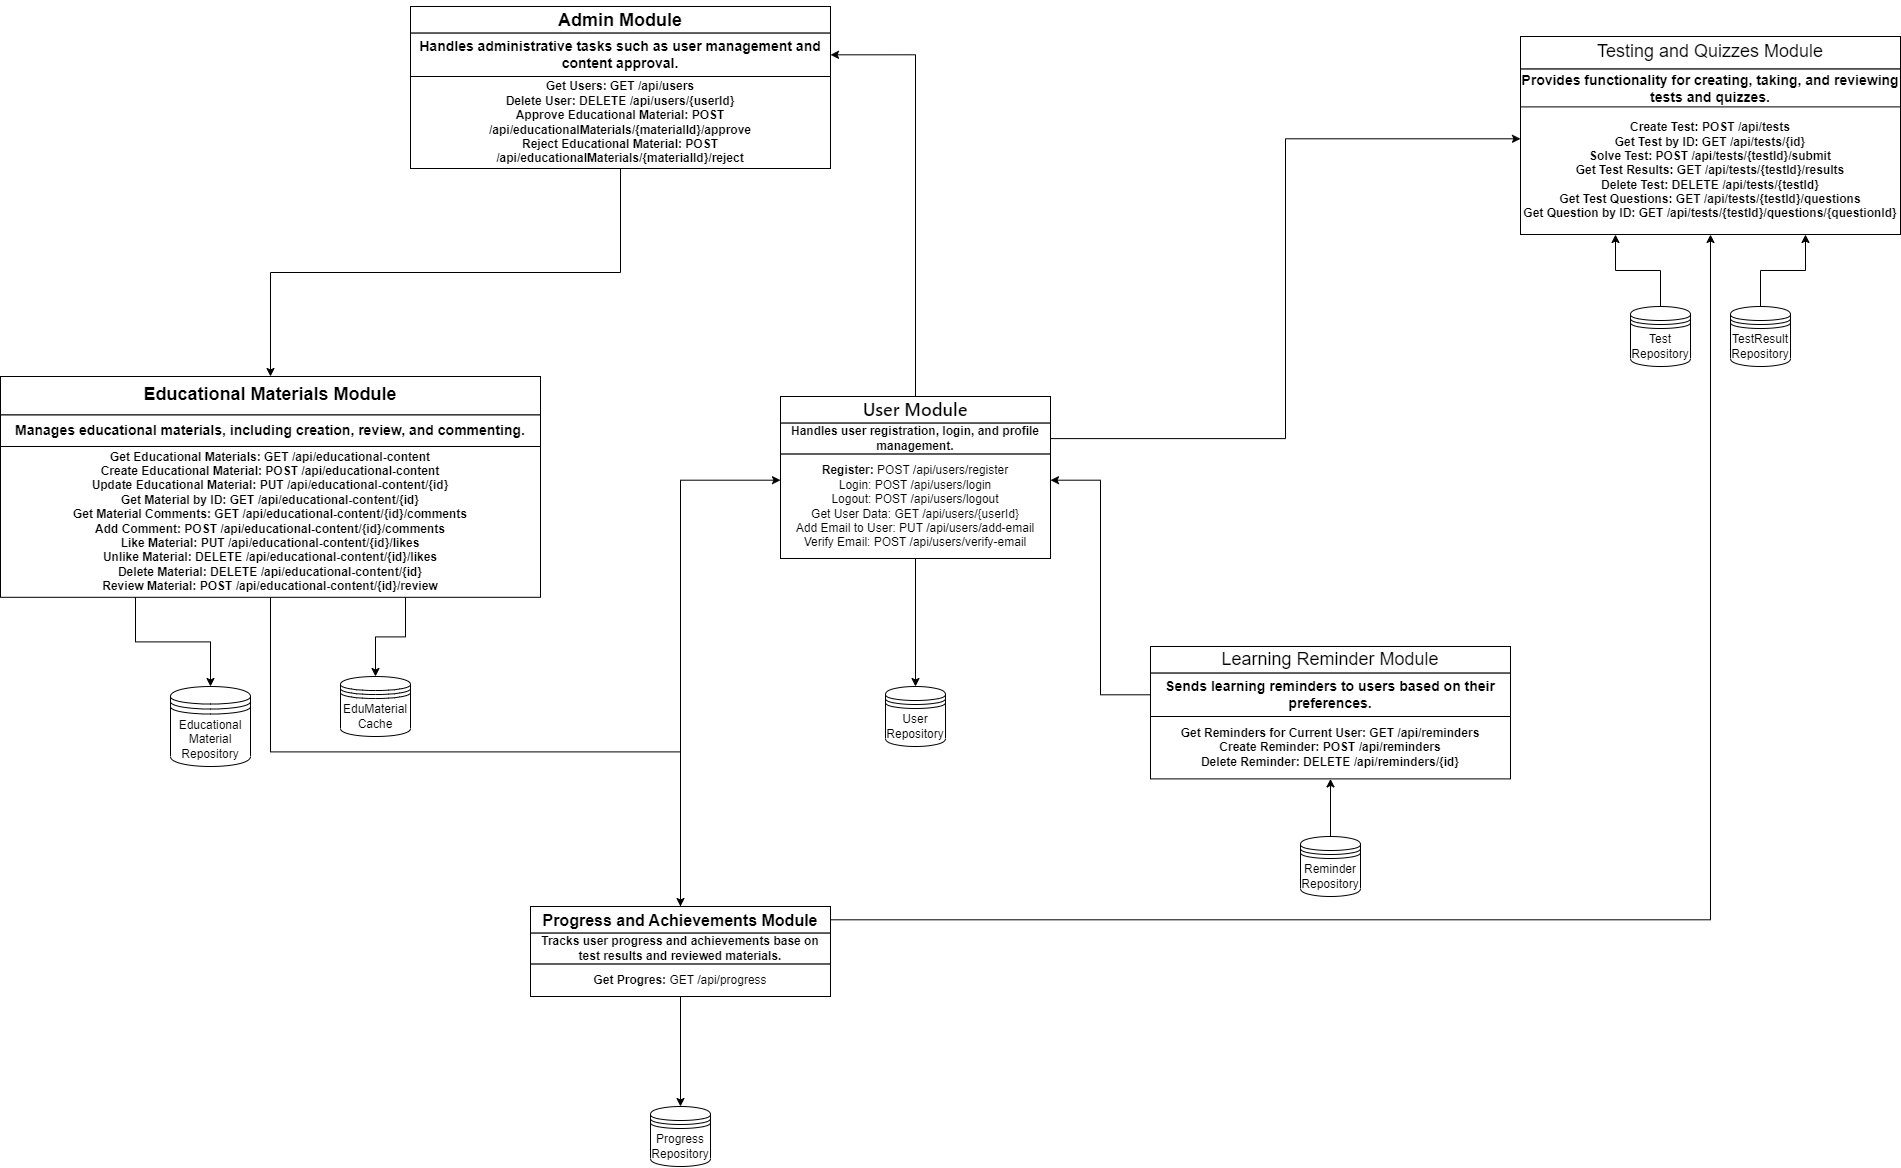

The diagram above was exported from draw.io. Its source (the exported page's mxGraphModel, read from the mxfile embedded in the PNG):
<mxGraphModel dx="4904" dy="5509" grid="0" gridSize="10" guides="1" tooltips="1" connect="1" arrows="1" fold="1" page="1" pageScale="1" pageWidth="2000" pageHeight="1300" background="#FFFFFF" math="0" shadow="0" extFonts="Permanent Marker^https://fonts.googleapis.com/css?family=Permanent+Marker">
  <root>
    <mxCell id="0" />
    <mxCell id="1" parent="0" />
    <mxCell id="OTomQQxV_BPXcIShUFri-71" value="User Repository" style="shape=datastore;whiteSpace=wrap;html=1;" vertex="1" parent="1">
      <mxGeometry x="-1065" y="-3160" width="60" height="60" as="geometry" />
    </mxCell>
    <mxCell id="OTomQQxV_BPXcIShUFri-72" style="edgeStyle=orthogonalEdgeStyle;rounded=0;orthogonalLoop=1;jettySize=auto;html=1;exitX=0.5;exitY=1;exitDx=0;exitDy=0;" edge="1" parent="1" source="OTomQQxV_BPXcIShUFri-67" target="OTomQQxV_BPXcIShUFri-71">
      <mxGeometry relative="1" as="geometry" />
    </mxCell>
    <mxCell id="OTomQQxV_BPXcIShUFri-79" value="Progress Repository" style="shape=datastore;whiteSpace=wrap;html=1;" vertex="1" parent="1">
      <mxGeometry x="-1300" y="-2740" width="60" height="60" as="geometry" />
    </mxCell>
    <mxCell id="OTomQQxV_BPXcIShUFri-80" style="edgeStyle=orthogonalEdgeStyle;rounded=0;orthogonalLoop=1;jettySize=auto;html=1;entryX=0.5;entryY=0;entryDx=0;entryDy=0;" edge="1" parent="1" source="OTomQQxV_BPXcIShUFri-76" target="OTomQQxV_BPXcIShUFri-79">
      <mxGeometry relative="1" as="geometry" />
    </mxCell>
    <mxCell id="OTomQQxV_BPXcIShUFri-90" value="" style="group" vertex="1" connectable="0" parent="1">
      <mxGeometry x="-430" y="-3810" width="380" height="220" as="geometry" />
    </mxCell>
    <mxCell id="OTomQQxV_BPXcIShUFri-113" value="" style="group" vertex="1" connectable="0" parent="OTomQQxV_BPXcIShUFri-90">
      <mxGeometry width="380" height="198.00000000000006" as="geometry" />
    </mxCell>
    <mxCell id="OTomQQxV_BPXcIShUFri-91" value="&lt;p style=&quot;line-height: 10%;&quot;&gt;&lt;font style=&quot;font-size: 18px;&quot;&gt;Testing and Quizzes Module&lt;/font&gt;&lt;br&gt;&lt;/p&gt;" style="rounded=0;whiteSpace=wrap;html=1;verticalAlign=middle;fontStyle=0" vertex="1" parent="OTomQQxV_BPXcIShUFri-113">
      <mxGeometry width="380" height="32.56" as="geometry" />
    </mxCell>
    <mxCell id="OTomQQxV_BPXcIShUFri-92" value="&lt;p style=&quot;line-height: 70%;&quot;&gt;&lt;/p&gt;&lt;div style=&quot;font-size: 14px; line-height: 120%;&quot;&gt;&lt;font style=&quot;font-size: 14px;&quot;&gt;&lt;b&gt;Provides functionality for creating, taking, and reviewing tests and quizzes.&lt;/b&gt;&lt;/font&gt;&lt;/div&gt;&lt;div style=&quot;font-size: 14px; line-height: 120%;&quot;&gt;&lt;br&gt;&lt;/div&gt;&lt;p&gt;&lt;/p&gt;" style="rounded=0;whiteSpace=wrap;html=1;" vertex="1" parent="OTomQQxV_BPXcIShUFri-113">
      <mxGeometry y="32.56" width="380" height="57.44" as="geometry" />
    </mxCell>
    <mxCell id="OTomQQxV_BPXcIShUFri-93" value="&lt;div&gt;&lt;b&gt;Create Test: POST /api/tests&lt;/b&gt;&lt;/div&gt;&lt;div&gt;&lt;b&gt;Get Test by ID: GET /api/tests/{id}&lt;/b&gt;&lt;/div&gt;&lt;div&gt;&lt;b&gt;Solve Test: POST /api/tests/{testId}/submit&lt;/b&gt;&lt;/div&gt;&lt;div&gt;&lt;b&gt;Get Test Results: GET /api/tests/{testId}/results&lt;/b&gt;&lt;/div&gt;&lt;div&gt;&lt;b&gt;Delete Test: DELETE /api/tests/{testId}&lt;/b&gt;&lt;/div&gt;&lt;div&gt;&lt;b&gt;Get Test Questions: GET /api/tests/{testId}/questions&lt;/b&gt;&lt;/div&gt;&lt;div&gt;&lt;b&gt;Get Question by ID: GET /api/tests/{testId}/questions/{questionId}&lt;/b&gt;&lt;/div&gt;" style="rounded=0;whiteSpace=wrap;html=1;" vertex="1" parent="OTomQQxV_BPXcIShUFri-113">
      <mxGeometry y="70.4" width="380" height="127.60000000000004" as="geometry" />
    </mxCell>
    <mxCell id="OTomQQxV_BPXcIShUFri-101" style="edgeStyle=orthogonalEdgeStyle;rounded=0;orthogonalLoop=1;jettySize=auto;html=1;exitX=0.5;exitY=1;exitDx=0;exitDy=0;" edge="1" parent="OTomQQxV_BPXcIShUFri-113" source="OTomQQxV_BPXcIShUFri-92" target="OTomQQxV_BPXcIShUFri-92">
      <mxGeometry relative="1" as="geometry" />
    </mxCell>
    <mxCell id="OTomQQxV_BPXcIShUFri-111" style="edgeStyle=orthogonalEdgeStyle;rounded=0;orthogonalLoop=1;jettySize=auto;html=1;entryX=0.75;entryY=1;entryDx=0;entryDy=0;" edge="1" parent="1" source="OTomQQxV_BPXcIShUFri-99" target="OTomQQxV_BPXcIShUFri-93">
      <mxGeometry relative="1" as="geometry" />
    </mxCell>
    <mxCell id="OTomQQxV_BPXcIShUFri-99" value="TestResult Repository" style="shape=datastore;whiteSpace=wrap;html=1;" vertex="1" parent="1">
      <mxGeometry x="-220" y="-3540" width="60" height="60" as="geometry" />
    </mxCell>
    <mxCell id="OTomQQxV_BPXcIShUFri-112" style="edgeStyle=orthogonalEdgeStyle;rounded=0;orthogonalLoop=1;jettySize=auto;html=1;entryX=0.25;entryY=1;entryDx=0;entryDy=0;" edge="1" parent="1" source="OTomQQxV_BPXcIShUFri-100" target="OTomQQxV_BPXcIShUFri-93">
      <mxGeometry relative="1" as="geometry" />
    </mxCell>
    <mxCell id="OTomQQxV_BPXcIShUFri-100" value="Test Repository" style="shape=datastore;whiteSpace=wrap;html=1;" vertex="1" parent="1">
      <mxGeometry x="-320" y="-3540" width="60" height="60" as="geometry" />
    </mxCell>
    <mxCell id="OTomQQxV_BPXcIShUFri-102" value="Educational Material Repository" style="shape=datastore;whiteSpace=wrap;html=1;" vertex="1" parent="1">
      <mxGeometry x="-1780" y="-3160" width="80" height="80" as="geometry" />
    </mxCell>
    <mxCell id="OTomQQxV_BPXcIShUFri-103" value="EduMaterial&lt;br&gt;Cache" style="shape=datastore;whiteSpace=wrap;html=1;" vertex="1" parent="1">
      <mxGeometry x="-1610" y="-3170" width="70" height="60" as="geometry" />
    </mxCell>
    <mxCell id="OTomQQxV_BPXcIShUFri-104" value="" style="group" vertex="1" connectable="0" parent="1">
      <mxGeometry x="-1950" y="-3470" width="540" height="220.79999999999995" as="geometry" />
    </mxCell>
    <mxCell id="OTomQQxV_BPXcIShUFri-87" value="&lt;p style=&quot;line-height: 10%;&quot;&gt;&lt;font size=&quot;1&quot; style=&quot;&quot;&gt;&lt;b style=&quot;font-size: 18px;&quot;&gt;Educational Materials Module&lt;/b&gt;&lt;/font&gt;&lt;br&gt;&lt;/p&gt;" style="rounded=0;whiteSpace=wrap;html=1;verticalAlign=middle;fontStyle=0;container=0;" vertex="1" parent="OTomQQxV_BPXcIShUFri-104">
      <mxGeometry width="540" height="38.47999999999999" as="geometry" />
    </mxCell>
    <mxCell id="OTomQQxV_BPXcIShUFri-88" value="&lt;b&gt;&lt;font style=&quot;font-size: 14px;&quot;&gt;Manages educational materials, including creation, review, and commenting.&lt;/font&gt;&lt;/b&gt;" style="rounded=0;whiteSpace=wrap;html=1;container=0;" vertex="1" parent="OTomQQxV_BPXcIShUFri-104">
      <mxGeometry y="38.48000000000002" width="540" height="31.52" as="geometry" />
    </mxCell>
    <mxCell id="OTomQQxV_BPXcIShUFri-89" value="&lt;div&gt;&lt;b&gt;Get Educational Materials: GET /api/educational-content&lt;/b&gt;&lt;/div&gt;&lt;div&gt;&lt;b&gt;Create Educational Material: POST /api/educational-content&lt;/b&gt;&lt;/div&gt;&lt;div&gt;&lt;b&gt;Update Educational Material: PUT /api/educational-content/{id}&lt;/b&gt;&lt;/div&gt;&lt;div&gt;&lt;b&gt;Get Material by ID: GET /api/educational-content/{id}&lt;/b&gt;&lt;/div&gt;&lt;div&gt;&lt;b&gt;Get Material Comments: GET /api/educational-content/{id}/comments&lt;/b&gt;&lt;/div&gt;&lt;div&gt;&lt;b&gt;Add Comment: POST /api/educational-content/{id}/comments&lt;/b&gt;&lt;/div&gt;&lt;div&gt;&lt;b&gt;Like Material: PUT /api/educational-content/{id}/likes&lt;/b&gt;&lt;/div&gt;&lt;div&gt;&lt;b&gt;Unlike Material: DELETE /api/educational-content/{id}/likes&lt;/b&gt;&lt;/div&gt;&lt;div&gt;&lt;b&gt;Delete Material: DELETE /api/educational-content/{id}&lt;/b&gt;&lt;/div&gt;&lt;div&gt;&lt;b&gt;Review Material: POST /api/educational-content/{id}/review&lt;/b&gt;&lt;/div&gt;" style="rounded=0;whiteSpace=wrap;html=1;container=0;" vertex="1" parent="OTomQQxV_BPXcIShUFri-104">
      <mxGeometry y="70" width="540" height="150.79999999999998" as="geometry" />
    </mxCell>
    <mxCell id="OTomQQxV_BPXcIShUFri-106" style="edgeStyle=orthogonalEdgeStyle;rounded=0;orthogonalLoop=1;jettySize=auto;html=1;exitX=0.25;exitY=1;exitDx=0;exitDy=0;" edge="1" parent="1" source="OTomQQxV_BPXcIShUFri-89" target="OTomQQxV_BPXcIShUFri-102">
      <mxGeometry relative="1" as="geometry" />
    </mxCell>
    <mxCell id="OTomQQxV_BPXcIShUFri-105" style="edgeStyle=orthogonalEdgeStyle;rounded=0;orthogonalLoop=1;jettySize=auto;html=1;exitX=0.75;exitY=1;exitDx=0;exitDy=0;" edge="1" parent="1" source="OTomQQxV_BPXcIShUFri-89" target="OTomQQxV_BPXcIShUFri-103">
      <mxGeometry relative="1" as="geometry" />
    </mxCell>
    <mxCell id="OTomQQxV_BPXcIShUFri-108" value="" style="group" vertex="1" connectable="0" parent="1">
      <mxGeometry x="-1170" y="-3450" width="270" height="162" as="geometry" />
    </mxCell>
    <mxCell id="OTomQQxV_BPXcIShUFri-68" value="&lt;p style=&quot;line-height: 10%; font-size: 18px;&quot;&gt;&lt;br&gt;&lt;strong style=&quot;border: 0px solid rgb(217, 217, 227); box-sizing: border-box; --tw-border-spacing-x: 0; --tw-border-spacing-y: 0; --tw-translate-x: 0; --tw-translate-y: 0; --tw-rotate: 0; --tw-skew-x: 0; --tw-skew-y: 0; --tw-scale-x: 1; --tw-scale-y: 1; --tw-pan-x: ; --tw-pan-y: ; --tw-pinch-zoom: ; --tw-scroll-snap-strictness: proximity; --tw-gradient-from-position: ; --tw-gradient-via-position: ; --tw-gradient-to-position: ; --tw-ordinal: ; --tw-slashed-zero: ; --tw-numeric-figure: ; --tw-numeric-spacing: ; --tw-numeric-fraction: ; --tw-ring-inset: ; --tw-ring-offset-width: 0px; --tw-ring-offset-color: #fff; --tw-ring-color: rgba(69,89,164,.5); --tw-ring-offset-shadow: 0 0 transparent; --tw-ring-shadow: 0 0 transparent; --tw-shadow: 0 0 transparent; --tw-shadow-colored: 0 0 transparent; --tw-blur: ; --tw-brightness: ; --tw-contrast: ; --tw-grayscale: ; --tw-hue-rotate: ; --tw-invert: ; --tw-saturate: ; --tw-sepia: ; --tw-drop-shadow: ; --tw-backdrop-blur: ; --tw-backdrop-brightness: ; --tw-backdrop-contrast: ; --tw-backdrop-grayscale: ; --tw-backdrop-hue-rotate: ; --tw-backdrop-invert: ; --tw-backdrop-opacity: ; --tw-backdrop-saturate: ; --tw-backdrop-sepia: ; font-weight: 600; margin-top: 1.25em; margin-bottom: 1.25em; font-family: Söhne, ui-sans-serif, system-ui, -apple-system, &amp;quot;Segoe UI&amp;quot;, Roboto, Ubuntu, Cantarell, &amp;quot;Noto Sans&amp;quot;, sans-serif, &amp;quot;Helvetica Neue&amp;quot;, Arial, &amp;quot;Apple Color Emoji&amp;quot;, &amp;quot;Segoe UI Emoji&amp;quot;, &amp;quot;Segoe UI Symbol&amp;quot;, &amp;quot;Noto Color Emoji&amp;quot;; font-variant-ligatures: normal; font-variant-caps: normal; letter-spacing: normal; orphans: 2; text-align: left; text-indent: 0px; text-transform: none; widows: 2; word-spacing: 0px; -webkit-text-stroke-width: 0px; text-decoration-thickness: initial; text-decoration-style: initial; text-decoration-color: initial;&quot;&gt;User Module&lt;/strong&gt;&lt;br&gt;&lt;/p&gt;" style="rounded=0;whiteSpace=wrap;html=1;verticalAlign=middle;fontStyle=0" vertex="1" parent="OTomQQxV_BPXcIShUFri-108">
      <mxGeometry width="270" height="26.64" as="geometry" />
    </mxCell>
    <mxCell id="OTomQQxV_BPXcIShUFri-70" value="&lt;b&gt;Handles user registration, login, and profile management.&lt;/b&gt;" style="rounded=0;whiteSpace=wrap;html=1;" vertex="1" parent="OTomQQxV_BPXcIShUFri-108">
      <mxGeometry y="26.639999999999873" width="270" height="30.96" as="geometry" />
    </mxCell>
    <mxCell id="OTomQQxV_BPXcIShUFri-67" value="&lt;div&gt;&lt;b&gt;Register: &lt;/b&gt;POST /api/users/register&lt;/div&gt;&lt;div&gt;Login: POST /api/users/login&lt;/div&gt;&lt;div&gt;Logout: POST /api/users/logout&lt;/div&gt;&lt;div&gt;Get User Data: GET /api/users/{userId}&lt;/div&gt;&lt;div&gt;Add Email to User: PUT /api/users/add-email&lt;/div&gt;&lt;div&gt;Verify Email: POST /api/users/verify-email&lt;/div&gt;" style="rounded=0;whiteSpace=wrap;html=1;" vertex="1" parent="OTomQQxV_BPXcIShUFri-108">
      <mxGeometry y="57.59999999999991" width="270" height="104.4" as="geometry" />
    </mxCell>
    <mxCell id="OTomQQxV_BPXcIShUFri-110" value="" style="group" vertex="1" connectable="0" parent="1">
      <mxGeometry x="-1420" y="-2940" width="300" height="90" as="geometry" />
    </mxCell>
    <mxCell id="OTomQQxV_BPXcIShUFri-74" value="&lt;p style=&quot;line-height: 10%; font-size: 16px;&quot;&gt;&lt;b&gt;&lt;br&gt;Progress and Achievements Module&lt;/b&gt;&lt;br&gt;&lt;/p&gt;" style="rounded=0;whiteSpace=wrap;html=1;verticalAlign=middle;fontStyle=0;container=0;" vertex="1" parent="OTomQQxV_BPXcIShUFri-110">
      <mxGeometry width="300" height="26.64" as="geometry" />
    </mxCell>
    <mxCell id="OTomQQxV_BPXcIShUFri-75" value="&lt;b&gt;Tracks user progress and achievements base on test results and reviewed materials.&lt;/b&gt;" style="rounded=0;whiteSpace=wrap;html=1;container=0;" vertex="1" parent="OTomQQxV_BPXcIShUFri-110">
      <mxGeometry y="26.6400000000001" width="300" height="30.959999999999997" as="geometry" />
    </mxCell>
    <mxCell id="OTomQQxV_BPXcIShUFri-76" value="&lt;div&gt;&lt;b&gt;Get Progres: &lt;/b&gt;GET /api/progress&lt;/div&gt;" style="rounded=0;whiteSpace=wrap;html=1;container=0;" vertex="1" parent="OTomQQxV_BPXcIShUFri-110">
      <mxGeometry y="57.59999999999991" width="300" height="32.4" as="geometry" />
    </mxCell>
    <mxCell id="OTomQQxV_BPXcIShUFri-124" value="" style="group" vertex="1" connectable="0" parent="1">
      <mxGeometry x="-800" y="-3200" width="360" height="132.39999999999998" as="geometry" />
    </mxCell>
    <mxCell id="OTomQQxV_BPXcIShUFri-83" value="&lt;p style=&quot;line-height: 10%; font-size: 18px;&quot;&gt;Learning Reminder Module&lt;br&gt;&lt;/p&gt;" style="rounded=0;whiteSpace=wrap;html=1;verticalAlign=middle;fontStyle=0;container=0;" vertex="1" parent="OTomQQxV_BPXcIShUFri-124">
      <mxGeometry width="360" height="26.64" as="geometry" />
    </mxCell>
    <mxCell id="OTomQQxV_BPXcIShUFri-84" value="&lt;font style=&quot;font-size: 14px;&quot;&gt;&lt;b&gt;Sends learning reminders to users based on their preferences.&lt;/b&gt;&lt;/font&gt;" style="rounded=0;whiteSpace=wrap;html=1;container=0;" vertex="1" parent="OTomQQxV_BPXcIShUFri-124">
      <mxGeometry y="26.639999999999986" width="360" height="43.36" as="geometry" />
    </mxCell>
    <mxCell id="OTomQQxV_BPXcIShUFri-85" value="&lt;div&gt;&lt;b&gt;Get Reminders for Current User: GET /api/reminders&lt;/b&gt;&lt;/div&gt;&lt;div&gt;&lt;b&gt;Create Reminder: POST /api/reminders&lt;/b&gt;&lt;/div&gt;&lt;div&gt;&lt;b&gt;Delete Reminder: DELETE /api/reminders/{id}&lt;/b&gt;&lt;/div&gt;" style="rounded=0;whiteSpace=wrap;html=1;container=0;" vertex="1" parent="OTomQQxV_BPXcIShUFri-124">
      <mxGeometry y="70" width="360" height="62.4" as="geometry" />
    </mxCell>
    <mxCell id="OTomQQxV_BPXcIShUFri-98" style="edgeStyle=orthogonalEdgeStyle;rounded=0;orthogonalLoop=1;jettySize=auto;html=1;exitX=0.5;exitY=1;exitDx=0;exitDy=0;" edge="1" parent="OTomQQxV_BPXcIShUFri-124" source="OTomQQxV_BPXcIShUFri-85" target="OTomQQxV_BPXcIShUFri-85">
      <mxGeometry relative="1" as="geometry" />
    </mxCell>
    <mxCell id="OTomQQxV_BPXcIShUFri-131" value="" style="group" vertex="1" connectable="0" parent="1">
      <mxGeometry x="-1540" y="-3840" width="420" height="162" as="geometry" />
    </mxCell>
    <mxCell id="OTomQQxV_BPXcIShUFri-95" value="&lt;p style=&quot;line-height: 10%; font-size: 18px;&quot;&gt;&lt;b&gt;&lt;br&gt;Admin Module&lt;/b&gt;&lt;br&gt;&lt;/p&gt;" style="rounded=0;whiteSpace=wrap;html=1;verticalAlign=middle;fontStyle=0;container=0;" vertex="1" parent="OTomQQxV_BPXcIShUFri-131">
      <mxGeometry width="420" height="26.64" as="geometry" />
    </mxCell>
    <mxCell id="OTomQQxV_BPXcIShUFri-96" value="&lt;font style=&quot;font-size: 14px;&quot;&gt;&lt;b&gt;Handles administrative tasks such as user management and content approval.&lt;/b&gt;&lt;/font&gt;" style="rounded=0;whiteSpace=wrap;html=1;container=0;" vertex="1" parent="OTomQQxV_BPXcIShUFri-131">
      <mxGeometry y="26.639999999999986" width="420" height="43.36" as="geometry" />
    </mxCell>
    <mxCell id="OTomQQxV_BPXcIShUFri-97" value="&lt;div&gt;&lt;b&gt;Get Users: GET /api/users&lt;/b&gt;&lt;/div&gt;&lt;div&gt;&lt;b&gt;Delete User: DELETE /api/users/{userId}&lt;/b&gt;&lt;/div&gt;&lt;div&gt;&lt;b&gt;Approve Educational Material: POST /api/educationalMaterials/{materialId}/approve&lt;/b&gt;&lt;/div&gt;&lt;div&gt;&lt;b&gt;Reject Educational Material: POST /api/educationalMaterials/{materialId}/reject&lt;/b&gt;&lt;/div&gt;" style="rounded=0;whiteSpace=wrap;html=1;container=0;" vertex="1" parent="OTomQQxV_BPXcIShUFri-131">
      <mxGeometry y="70" width="420" height="92" as="geometry" />
    </mxCell>
    <mxCell id="OTomQQxV_BPXcIShUFri-133" style="edgeStyle=orthogonalEdgeStyle;rounded=0;orthogonalLoop=1;jettySize=auto;html=1;entryX=0.5;entryY=0;entryDx=0;entryDy=0;" edge="1" parent="1" source="OTomQQxV_BPXcIShUFri-89" target="OTomQQxV_BPXcIShUFri-74">
      <mxGeometry relative="1" as="geometry" />
    </mxCell>
    <mxCell id="OTomQQxV_BPXcIShUFri-134" style="edgeStyle=orthogonalEdgeStyle;rounded=0;orthogonalLoop=1;jettySize=auto;html=1;entryX=0;entryY=0.25;entryDx=0;entryDy=0;" edge="1" parent="1" source="OTomQQxV_BPXcIShUFri-74" target="OTomQQxV_BPXcIShUFri-67">
      <mxGeometry relative="1" as="geometry" />
    </mxCell>
    <mxCell id="OTomQQxV_BPXcIShUFri-135" style="edgeStyle=orthogonalEdgeStyle;rounded=0;orthogonalLoop=1;jettySize=auto;html=1;entryX=0.5;entryY=1;entryDx=0;entryDy=0;" edge="1" parent="1" source="OTomQQxV_BPXcIShUFri-74" target="OTomQQxV_BPXcIShUFri-93">
      <mxGeometry relative="1" as="geometry" />
    </mxCell>
    <mxCell id="OTomQQxV_BPXcIShUFri-136" style="edgeStyle=orthogonalEdgeStyle;rounded=0;orthogonalLoop=1;jettySize=auto;html=1;entryX=1;entryY=0.25;entryDx=0;entryDy=0;" edge="1" parent="1" source="OTomQQxV_BPXcIShUFri-84" target="OTomQQxV_BPXcIShUFri-67">
      <mxGeometry relative="1" as="geometry" />
    </mxCell>
    <mxCell id="OTomQQxV_BPXcIShUFri-137" style="edgeStyle=orthogonalEdgeStyle;rounded=0;orthogonalLoop=1;jettySize=auto;html=1;entryX=1;entryY=0.5;entryDx=0;entryDy=0;" edge="1" parent="1" source="OTomQQxV_BPXcIShUFri-68" target="OTomQQxV_BPXcIShUFri-96">
      <mxGeometry relative="1" as="geometry" />
    </mxCell>
    <mxCell id="OTomQQxV_BPXcIShUFri-138" style="edgeStyle=orthogonalEdgeStyle;rounded=0;orthogonalLoop=1;jettySize=auto;html=1;entryX=0;entryY=0.25;entryDx=0;entryDy=0;" edge="1" parent="1" source="OTomQQxV_BPXcIShUFri-70" target="OTomQQxV_BPXcIShUFri-93">
      <mxGeometry relative="1" as="geometry" />
    </mxCell>
    <mxCell id="OTomQQxV_BPXcIShUFri-140" style="edgeStyle=orthogonalEdgeStyle;rounded=0;orthogonalLoop=1;jettySize=auto;html=1;exitX=0.5;exitY=0;exitDx=0;exitDy=0;entryX=0.5;entryY=1;entryDx=0;entryDy=0;" edge="1" parent="1" source="OTomQQxV_BPXcIShUFri-139" target="OTomQQxV_BPXcIShUFri-85">
      <mxGeometry relative="1" as="geometry" />
    </mxCell>
    <mxCell id="OTomQQxV_BPXcIShUFri-139" value="Reminder Repository" style="shape=datastore;whiteSpace=wrap;html=1;" vertex="1" parent="1">
      <mxGeometry x="-650" y="-3010" width="60" height="60" as="geometry" />
    </mxCell>
    <mxCell id="OTomQQxV_BPXcIShUFri-141" style="edgeStyle=orthogonalEdgeStyle;rounded=0;orthogonalLoop=1;jettySize=auto;html=1;entryX=0.5;entryY=0;entryDx=0;entryDy=0;" edge="1" parent="1" source="OTomQQxV_BPXcIShUFri-97" target="OTomQQxV_BPXcIShUFri-87">
      <mxGeometry relative="1" as="geometry" />
    </mxCell>
  </root>
</mxGraphModel>